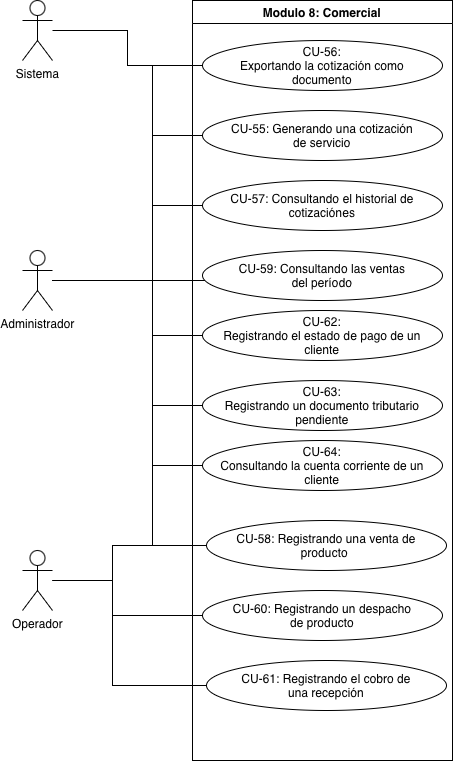

The diagram above was exported from draw.io. Its source (the exported page's mxGraphModel, read from the mxfile embedded in the PNG):
<mxGraphModel dx="1134" dy="720" grid="1" gridSize="10" guides="1" tooltips="1" connect="1" arrows="1" fold="1" page="1" pageScale="1" pageWidth="827" pageHeight="1169" math="0" shadow="0">
  <root>
    <mxCell id="0" />
    <mxCell id="1" parent="0" />
    <mxCell id="En0x6JL2Fr-f-OygfgG4-1" parent="1" style="swimlane;whiteSpace=wrap;html=1;" value="Modulo 8: Comercial" vertex="1">
      <mxGeometry height="760" width="260" x="400" y="90" as="geometry" />
    </mxCell>
    <mxCell id="En0x6JL2Fr-f-OygfgG4-2" parent="En0x6JL2Fr-f-OygfgG4-1" style="ellipse;whiteSpace=wrap;html=1;shapeInside=1;" value="CU-55: Generando una cotización de servicio" vertex="1">
      <mxGeometry height="50" width="240" x="10" y="110" as="geometry" />
    </mxCell>
    <mxCell id="En0x6JL2Fr-f-OygfgG4-3" parent="En0x6JL2Fr-f-OygfgG4-1" style="ellipse;whiteSpace=wrap;html=1;shapeInside=1;" value="CU-56: Exportando la cotización como documento" vertex="1">
      <mxGeometry height="50" width="240" x="10" y="40" as="geometry" />
    </mxCell>
    <mxCell id="En0x6JL2Fr-f-OygfgG4-4" parent="En0x6JL2Fr-f-OygfgG4-1" style="ellipse;whiteSpace=wrap;html=1;shapeInside=1;" value="CU-58: Registrando una venta de producto&amp;nbsp;" vertex="1">
      <mxGeometry height="50" width="240" x="14" y="520" as="geometry" />
    </mxCell>
    <mxCell id="En0x6JL2Fr-f-OygfgG4-5" parent="En0x6JL2Fr-f-OygfgG4-1" style="ellipse;whiteSpace=wrap;html=1;shapeInside=1;" value="CU-57: Consultando el historial de cotizaciónes" vertex="1">
      <mxGeometry height="50" width="240" x="10" y="180" as="geometry" />
    </mxCell>
    <mxCell id="En0x6JL2Fr-f-OygfgG4-6" parent="En0x6JL2Fr-f-OygfgG4-1" style="ellipse;whiteSpace=wrap;html=1;shapeInside=1;" value="CU-59: Consultando las ventas del período" vertex="1">
      <mxGeometry height="50" width="240" x="10" y="250" as="geometry" />
    </mxCell>
    <mxCell id="En0x6JL2Fr-f-OygfgG4-16" parent="En0x6JL2Fr-f-OygfgG4-1" style="ellipse;whiteSpace=wrap;html=1;shapeInside=1;" value="CU-60: Registrando un despacho de producto" vertex="1">
      <mxGeometry height="50" width="240" x="10" y="590" as="geometry" />
    </mxCell>
    <mxCell id="En0x6JL2Fr-f-OygfgG4-17" parent="En0x6JL2Fr-f-OygfgG4-1" style="ellipse;whiteSpace=wrap;html=1;shapeInside=1;" value="CU-61: Registrando el cobro de una recepción" vertex="1">
      <mxGeometry height="50" width="240" x="14" y="660" as="geometry" />
    </mxCell>
    <mxCell id="En0x6JL2Fr-f-OygfgG4-18" parent="En0x6JL2Fr-f-OygfgG4-1" style="ellipse;whiteSpace=wrap;html=1;shapeInside=1;" value="CU-62: Registrando el estado de pago de un cliente" vertex="1">
      <mxGeometry height="50" width="240" x="10" y="310" as="geometry" />
    </mxCell>
    <mxCell id="En0x6JL2Fr-f-OygfgG4-19" parent="En0x6JL2Fr-f-OygfgG4-1" style="ellipse;whiteSpace=wrap;html=1;shapeInside=1;" value="CU-63: Registrando un documento tributario pendiente" vertex="1">
      <mxGeometry height="50" width="240" x="10" y="380" as="geometry" />
    </mxCell>
    <mxCell id="En0x6JL2Fr-f-OygfgG4-20" parent="En0x6JL2Fr-f-OygfgG4-1" style="ellipse;whiteSpace=wrap;html=1;shapeInside=1;" value="CU-64: Consultando la cuenta corriente de un cliente" vertex="1">
      <mxGeometry height="50" width="240" x="10" y="440" as="geometry" />
    </mxCell>
    <mxCell id="En0x6JL2Fr-f-OygfgG4-22" edge="1" parent="1" source="En0x6JL2Fr-f-OygfgG4-8" style="edgeStyle=orthogonalEdgeStyle;rounded=0;orthogonalLoop=1;jettySize=auto;html=1;entryX=0;entryY=0.5;entryDx=0;entryDy=0;endArrow=none;endFill=0;" target="En0x6JL2Fr-f-OygfgG4-3">
      <mxGeometry relative="1" as="geometry">
        <Array as="points">
          <mxPoint x="360" y="370" />
          <mxPoint x="360" y="155.06" />
        </Array>
      </mxGeometry>
    </mxCell>
    <mxCell id="En0x6JL2Fr-f-OygfgG4-23" edge="1" parent="1" source="En0x6JL2Fr-f-OygfgG4-8" style="edgeStyle=orthogonalEdgeStyle;rounded=0;orthogonalLoop=1;jettySize=auto;html=1;entryX=0;entryY=0.5;entryDx=0;entryDy=0;endArrow=none;endFill=0;" target="En0x6JL2Fr-f-OygfgG4-2">
      <mxGeometry relative="1" as="geometry">
        <Array as="points">
          <mxPoint x="360" y="370" />
          <mxPoint x="360" y="225.06" />
        </Array>
      </mxGeometry>
    </mxCell>
    <mxCell id="En0x6JL2Fr-f-OygfgG4-24" edge="1" parent="1" source="En0x6JL2Fr-f-OygfgG4-8" style="edgeStyle=orthogonalEdgeStyle;rounded=0;orthogonalLoop=1;jettySize=auto;html=1;entryX=0;entryY=0.5;entryDx=0;entryDy=0;endArrow=none;endFill=0;" target="En0x6JL2Fr-f-OygfgG4-5">
      <mxGeometry relative="1" as="geometry">
        <Array as="points">
          <mxPoint x="360" y="370" />
          <mxPoint x="360" y="295.06" />
        </Array>
      </mxGeometry>
    </mxCell>
    <mxCell id="En0x6JL2Fr-f-OygfgG4-25" edge="1" parent="1" source="En0x6JL2Fr-f-OygfgG4-8" style="edgeStyle=orthogonalEdgeStyle;rounded=0;orthogonalLoop=1;jettySize=auto;html=1;endArrow=none;endFill=0;" target="En0x6JL2Fr-f-OygfgG4-6">
      <mxGeometry relative="1" as="geometry">
        <Array as="points">
          <mxPoint x="380" y="370" />
          <mxPoint x="380" y="370" />
        </Array>
      </mxGeometry>
    </mxCell>
    <mxCell id="En0x6JL2Fr-f-OygfgG4-26" edge="1" parent="1" source="En0x6JL2Fr-f-OygfgG4-8" style="edgeStyle=orthogonalEdgeStyle;rounded=0;orthogonalLoop=1;jettySize=auto;html=1;entryX=0;entryY=0.5;entryDx=0;entryDy=0;endArrow=none;endFill=0;" target="En0x6JL2Fr-f-OygfgG4-18">
      <mxGeometry relative="1" as="geometry">
        <Array as="points">
          <mxPoint x="360" y="370" />
          <mxPoint x="360" y="425.06" />
        </Array>
      </mxGeometry>
    </mxCell>
    <mxCell id="En0x6JL2Fr-f-OygfgG4-27" edge="1" parent="1" source="En0x6JL2Fr-f-OygfgG4-8" style="edgeStyle=orthogonalEdgeStyle;rounded=0;orthogonalLoop=1;jettySize=auto;html=1;entryX=0;entryY=0.5;entryDx=0;entryDy=0;endArrow=none;endFill=0;" target="En0x6JL2Fr-f-OygfgG4-19">
      <mxGeometry relative="1" as="geometry">
        <Array as="points">
          <mxPoint x="360" y="370" />
          <mxPoint x="360" y="495.06" />
        </Array>
      </mxGeometry>
    </mxCell>
    <mxCell id="En0x6JL2Fr-f-OygfgG4-28" edge="1" parent="1" source="En0x6JL2Fr-f-OygfgG4-8" style="edgeStyle=orthogonalEdgeStyle;rounded=0;orthogonalLoop=1;jettySize=auto;html=1;entryX=0;entryY=0.5;entryDx=0;entryDy=0;endArrow=none;endFill=0;" target="En0x6JL2Fr-f-OygfgG4-4">
      <mxGeometry relative="1" as="geometry">
        <Array as="points">
          <mxPoint x="360" y="370" />
          <mxPoint x="360" y="635.06" />
        </Array>
      </mxGeometry>
    </mxCell>
    <mxCell id="En0x6JL2Fr-f-OygfgG4-29" edge="1" parent="1" source="En0x6JL2Fr-f-OygfgG4-8" style="edgeStyle=orthogonalEdgeStyle;rounded=0;orthogonalLoop=1;jettySize=auto;html=1;entryX=0;entryY=0.5;entryDx=0;entryDy=0;endArrow=none;endFill=0;" target="En0x6JL2Fr-f-OygfgG4-20">
      <mxGeometry relative="1" as="geometry">
        <Array as="points">
          <mxPoint x="360" y="370" />
          <mxPoint x="360" y="555.06" />
        </Array>
      </mxGeometry>
    </mxCell>
    <mxCell id="En0x6JL2Fr-f-OygfgG4-8" parent="1" style="shape=umlActor;verticalLabelPosition=bottom;verticalAlign=top;html=1;" value="Administrador" vertex="1">
      <mxGeometry height="60" width="30" x="230" y="340" as="geometry" />
    </mxCell>
    <mxCell id="En0x6JL2Fr-f-OygfgG4-21" edge="1" parent="1" source="En0x6JL2Fr-f-OygfgG4-12" style="edgeStyle=orthogonalEdgeStyle;rounded=0;orthogonalLoop=1;jettySize=auto;html=1;endArrow=none;endFill=0;" target="En0x6JL2Fr-f-OygfgG4-3">
      <mxGeometry relative="1" as="geometry" />
    </mxCell>
    <mxCell id="En0x6JL2Fr-f-OygfgG4-12" parent="1" style="shape=umlActor;verticalLabelPosition=bottom;verticalAlign=top;html=1;" value="Sistema" vertex="1">
      <mxGeometry height="60" width="30" x="230" y="90" as="geometry" />
    </mxCell>
    <mxCell id="En0x6JL2Fr-f-OygfgG4-30" edge="1" parent="1" source="En0x6JL2Fr-f-OygfgG4-14" style="edgeStyle=orthogonalEdgeStyle;rounded=0;orthogonalLoop=1;jettySize=auto;html=1;entryX=0;entryY=0.5;entryDx=0;entryDy=0;endArrow=none;endFill=0;" target="En0x6JL2Fr-f-OygfgG4-4">
      <mxGeometry relative="1" as="geometry">
        <Array as="points">
          <mxPoint x="320" y="670" />
          <mxPoint x="320" y="635.06" />
        </Array>
      </mxGeometry>
    </mxCell>
    <mxCell id="En0x6JL2Fr-f-OygfgG4-31" edge="1" parent="1" source="En0x6JL2Fr-f-OygfgG4-14" style="edgeStyle=orthogonalEdgeStyle;rounded=0;orthogonalLoop=1;jettySize=auto;html=1;entryX=0;entryY=0.5;entryDx=0;entryDy=0;endArrow=none;endFill=0;" target="En0x6JL2Fr-f-OygfgG4-16">
      <mxGeometry relative="1" as="geometry">
        <Array as="points">
          <mxPoint x="320" y="670" />
          <mxPoint x="320" y="705.06" />
        </Array>
      </mxGeometry>
    </mxCell>
    <mxCell id="En0x6JL2Fr-f-OygfgG4-32" edge="1" parent="1" source="En0x6JL2Fr-f-OygfgG4-14" style="edgeStyle=orthogonalEdgeStyle;rounded=0;orthogonalLoop=1;jettySize=auto;html=1;entryX=0;entryY=0.5;entryDx=0;entryDy=0;endArrow=none;endFill=0;" target="En0x6JL2Fr-f-OygfgG4-17">
      <mxGeometry relative="1" as="geometry">
        <Array as="points">
          <mxPoint x="320" y="670" />
          <mxPoint x="320" y="775.06" />
        </Array>
      </mxGeometry>
    </mxCell>
    <mxCell id="En0x6JL2Fr-f-OygfgG4-14" parent="1" style="shape=umlActor;verticalLabelPosition=bottom;verticalAlign=top;html=1;" value="Operador" vertex="1">
      <mxGeometry height="60" width="30" x="230" y="640" as="geometry" />
    </mxCell>
  </root>
</mxGraphModel>